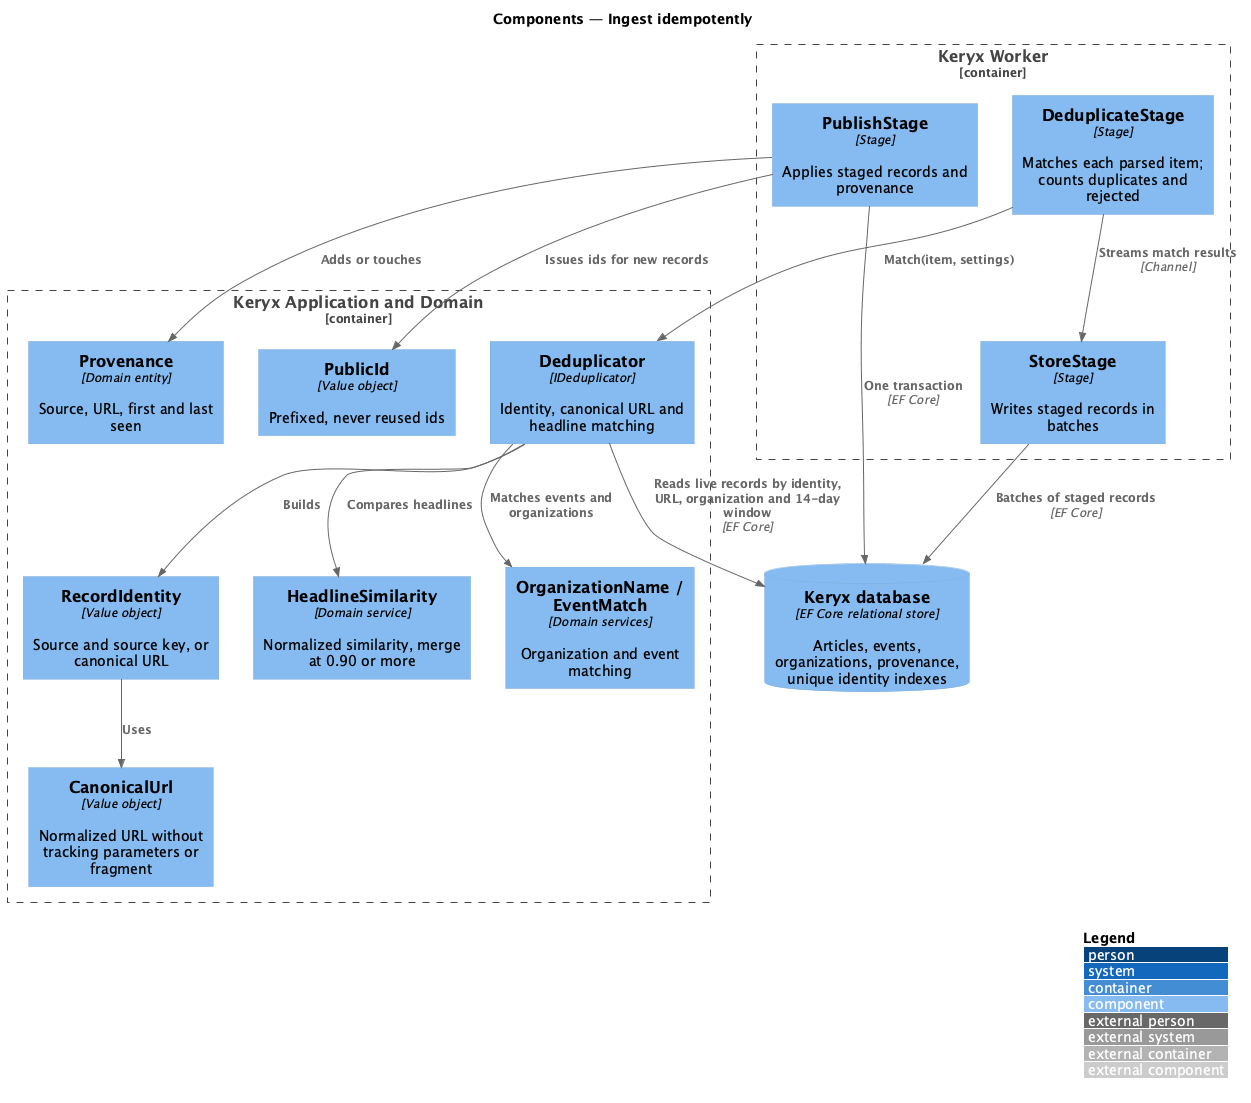

The diagram above was rendered by PlantUML. Its source (embedded in the PNG):
@startuml
!include <C4/C4_Component>
LAYOUT_WITH_LEGEND()
title Components — Ingest idempotently

Container_Boundary(worker, "Keryx Worker") {
  Component(dedupe, "DeduplicateStage", "Stage", "Matches each parsed item; counts duplicates and rejected")
  Component(store, "StoreStage", "Stage", "Writes staged records in batches")
  Component(publish, "PublishStage", "Stage", "Applies staged records and provenance")
}
Container_Boundary(app, "Keryx Application and Domain") {
  Component(deduplicator, "Deduplicator", "IDeduplicator", "Identity, canonical URL and headline matching")
  Component(canonical, "CanonicalUrl", "Value object", "Normalized URL without tracking parameters or fragment")
  Component(identity, "RecordIdentity", "Value object", "Source and source key, or canonical URL")
  Component(similarity, "HeadlineSimilarity", "Domain service", "Normalized similarity, merge at 0.90 or more")
  Component(names, "OrganizationName / EventMatch", "Domain services", "Organization and event matching")
  Component(provenance, "Provenance", "Domain entity", "Source, URL, first and last seen")
  Component(publicId, "PublicId", "Value object", "Prefixed, never reused ids")
}
ComponentDb(db, "Keryx database", "EF Core relational store", "Articles, events, organizations, provenance, unique identity indexes")

Rel(dedupe, deduplicator, "Match(item, settings)")
Rel(deduplicator, identity, "Builds")
Rel(identity, canonical, "Uses")
Rel(deduplicator, similarity, "Compares headlines")
Rel(deduplicator, names, "Matches events and organizations")
Rel(deduplicator, db, "Reads live records by identity, URL, organization and 14-day window", "EF Core")
Rel(dedupe, store, "Streams match results", "Channel")
Rel(store, db, "Batches of staged records", "EF Core")
Rel(publish, provenance, "Adds or touches")
Rel(publish, publicId, "Issues ids for new records")
Rel(publish, db, "One transaction", "EF Core")
@enduml